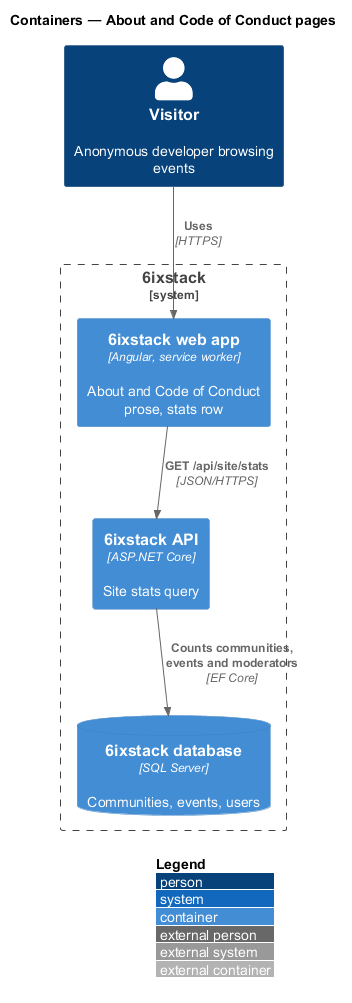

The diagram above was rendered by PlantUML. Its source (embedded in the PNG):
@startuml
!include <C4/C4_Container>
LAYOUT_WITH_LEGEND()
title Containers — About and Code of Conduct pages

Person(visitor, "Visitor", "Anonymous developer browsing events")
System_Boundary(sixstack, "6ixstack") {
  Container(spa, "6ixstack web app", "Angular, service worker", "About and Code of Conduct prose, stats row")
  Container(api, "6ixstack API", "ASP.NET Core", "Site stats query")
  ContainerDb(db, "6ixstack database", "SQL Server", "Communities, events, users")
}
Rel(visitor, spa, "Uses", "HTTPS")
Rel(spa, api, "GET /api/site/stats", "JSON/HTTPS")
Rel(api, db, "Counts communities, events and moderators", "EF Core")
@enduml